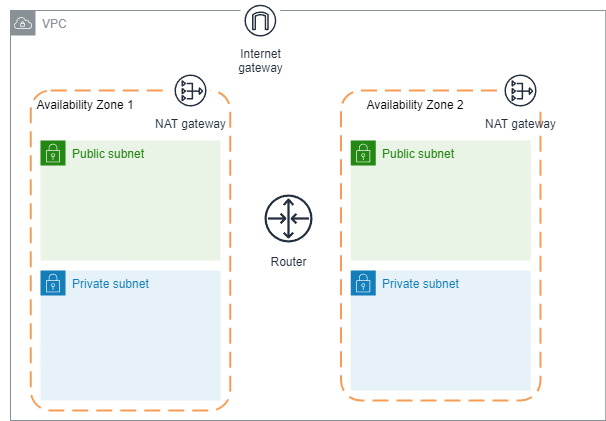

The diagram above was exported from draw.io. Its source (the exported page's mxGraphModel, read from the mxfile embedded in the PNG):
<mxGraphModel dx="794" dy="432" grid="1" gridSize="10" guides="1" tooltips="1" connect="1" arrows="1" fold="1" page="1" pageScale="1" pageWidth="827" pageHeight="1169" math="0" shadow="0">
  <root>
    <mxCell id="0" />
    <mxCell id="1" parent="0" />
    <mxCell id="FWz9FVMfNUh4Qd1frXFr-2" value="VPC" style="sketch=0;outlineConnect=0;gradientColor=none;html=1;whiteSpace=wrap;fontSize=12;fontStyle=0;shape=mxgraph.aws4.group;grIcon=mxgraph.aws4.group_vpc;strokeColor=#879196;fillColor=none;verticalAlign=top;align=left;spacingLeft=30;fontColor=#879196;dashed=0;" parent="1" vertex="1">
      <mxGeometry x="20" y="30" width="595.25" height="410" as="geometry" />
    </mxCell>
    <mxCell id="FWz9FVMfNUh4Qd1frXFr-6" value="" style="rounded=1;arcSize=10;dashed=1;strokeColor=#F59D56;fillColor=none;gradientColor=none;dashPattern=8 4;strokeWidth=2;" parent="1" vertex="1">
      <mxGeometry x="350.5" y="110" width="199.5" height="310" as="geometry" />
    </mxCell>
    <mxCell id="FWz9FVMfNUh4Qd1frXFr-3" value="Internet&#10;gateway" style="sketch=0;outlineConnect=0;fontColor=#232F3E;gradientColor=none;strokeColor=#232F3E;fillColor=#ffffff;dashed=0;verticalLabelPosition=bottom;verticalAlign=top;align=center;html=1;fontSize=12;fontStyle=0;aspect=fixed;shape=mxgraph.aws4.resourceIcon;resIcon=mxgraph.aws4.internet_gateway;" parent="1" vertex="1">
      <mxGeometry x="250" y="20.25" width="39.75" height="39.75" as="geometry" />
    </mxCell>
    <mxCell id="FWz9FVMfNUh4Qd1frXFr-4" value="NAT gateway" style="sketch=0;outlineConnect=0;fontColor=#232F3E;gradientColor=none;strokeColor=#232F3E;fillColor=#ffffff;dashed=0;verticalLabelPosition=bottom;verticalAlign=top;align=center;html=1;fontSize=12;fontStyle=0;aspect=fixed;shape=mxgraph.aws4.resourceIcon;resIcon=mxgraph.aws4.nat_gateway;" parent="1" vertex="1">
      <mxGeometry x="510" y="90" width="40" height="40" as="geometry" />
    </mxCell>
    <mxCell id="FWz9FVMfNUh4Qd1frXFr-7" value="Availability Zone 1" style="text;html=1;strokeColor=none;fillColor=none;align=center;verticalAlign=middle;whiteSpace=wrap;rounded=0;" parent="1" vertex="1">
      <mxGeometry x="10" y="110" width="170" height="30" as="geometry" />
    </mxCell>
    <mxCell id="FWz9FVMfNUh4Qd1frXFr-9" value="Availability Zone 2" style="text;html=1;strokeColor=none;fillColor=none;align=center;verticalAlign=middle;whiteSpace=wrap;rounded=0;" parent="1" vertex="1">
      <mxGeometry x="340" y="110" width="170" height="30" as="geometry" />
    </mxCell>
    <mxCell id="FWz9FVMfNUh4Qd1frXFr-10" value="Public subnet" style="points=[[0,0],[0.25,0],[0.5,0],[0.75,0],[1,0],[1,0.25],[1,0.5],[1,0.75],[1,1],[0.75,1],[0.5,1],[0.25,1],[0,1],[0,0.75],[0,0.5],[0,0.25]];outlineConnect=0;gradientColor=none;html=1;whiteSpace=wrap;fontSize=12;fontStyle=0;container=1;pointerEvents=0;collapsible=0;recursiveResize=0;shape=mxgraph.aws4.group;grIcon=mxgraph.aws4.group_security_group;grStroke=0;strokeColor=#248814;fillColor=#E9F3E6;verticalAlign=top;align=left;spacingLeft=30;fontColor=#248814;dashed=0;" parent="1" vertex="1">
      <mxGeometry x="50" y="160" width="180" height="120" as="geometry" />
    </mxCell>
    <mxCell id="FWz9FVMfNUh4Qd1frXFr-11" value="Private subnet" style="points=[[0,0],[0.25,0],[0.5,0],[0.75,0],[1,0],[1,0.25],[1,0.5],[1,0.75],[1,1],[0.75,1],[0.5,1],[0.25,1],[0,1],[0,0.75],[0,0.5],[0,0.25]];outlineConnect=0;gradientColor=none;html=1;whiteSpace=wrap;fontSize=12;fontStyle=0;container=1;pointerEvents=0;collapsible=0;recursiveResize=0;shape=mxgraph.aws4.group;grIcon=mxgraph.aws4.group_security_group;grStroke=0;strokeColor=#147EBA;fillColor=#E6F2F8;verticalAlign=top;align=left;spacingLeft=30;fontColor=#147EBA;dashed=0;" parent="1" vertex="1">
      <mxGeometry x="50" y="290" width="180" height="130" as="geometry" />
    </mxCell>
    <mxCell id="FWz9FVMfNUh4Qd1frXFr-13" value="Public subnet" style="points=[[0,0],[0.25,0],[0.5,0],[0.75,0],[1,0],[1,0.25],[1,0.5],[1,0.75],[1,1],[0.75,1],[0.5,1],[0.25,1],[0,1],[0,0.75],[0,0.5],[0,0.25]];outlineConnect=0;gradientColor=none;html=1;whiteSpace=wrap;fontSize=12;fontStyle=0;container=1;pointerEvents=0;collapsible=0;recursiveResize=0;shape=mxgraph.aws4.group;grIcon=mxgraph.aws4.group_security_group;grStroke=0;strokeColor=#248814;fillColor=#E9F3E6;verticalAlign=top;align=left;spacingLeft=30;fontColor=#248814;dashed=0;" parent="1" vertex="1">
      <mxGeometry x="360.25" y="160" width="180" height="120" as="geometry" />
    </mxCell>
    <mxCell id="FWz9FVMfNUh4Qd1frXFr-15" value="Private subnet" style="points=[[0,0],[0.25,0],[0.5,0],[0.75,0],[1,0],[1,0.25],[1,0.5],[1,0.75],[1,1],[0.75,1],[0.5,1],[0.25,1],[0,1],[0,0.75],[0,0.5],[0,0.25]];outlineConnect=0;gradientColor=none;html=1;whiteSpace=wrap;fontSize=12;fontStyle=0;container=1;pointerEvents=0;collapsible=0;recursiveResize=0;shape=mxgraph.aws4.group;grIcon=mxgraph.aws4.group_security_group;grStroke=0;strokeColor=#147EBA;fillColor=#E6F2F8;verticalAlign=top;align=left;spacingLeft=30;fontColor=#147EBA;dashed=0;" parent="1" vertex="1">
      <mxGeometry x="360.25" y="290" width="180" height="120" as="geometry" />
    </mxCell>
    <mxCell id="FWz9FVMfNUh4Qd1frXFr-17" value="" style="rounded=1;arcSize=10;dashed=1;strokeColor=#F59D56;fillColor=none;gradientColor=none;dashPattern=8 4;strokeWidth=2;" parent="1" vertex="1">
      <mxGeometry x="40.25" y="110" width="199.5" height="320" as="geometry" />
    </mxCell>
    <mxCell id="FWz9FVMfNUh4Qd1frXFr-5" value="NAT gateway" style="sketch=0;outlineConnect=0;fontColor=#232F3E;gradientColor=none;strokeColor=#232F3E;fillColor=#ffffff;dashed=0;verticalLabelPosition=bottom;verticalAlign=top;align=center;html=1;fontSize=12;fontStyle=0;aspect=fixed;shape=mxgraph.aws4.resourceIcon;resIcon=mxgraph.aws4.nat_gateway;" parent="1" vertex="1">
      <mxGeometry x="180" y="90" width="40" height="40" as="geometry" />
    </mxCell>
    <mxCell id="Z7bUqEJ-Jc66J5nKo3nG-9" value="Router" style="sketch=0;outlineConnect=0;fontColor=#232F3E;gradientColor=none;strokeColor=#232F3E;fillColor=#ffffff;dashed=0;verticalLabelPosition=bottom;verticalAlign=top;align=center;html=1;fontSize=12;fontStyle=0;aspect=fixed;shape=mxgraph.aws4.resourceIcon;resIcon=mxgraph.aws4.router;" parent="1" vertex="1">
      <mxGeometry x="268" y="208" width="60" height="60" as="geometry" />
    </mxCell>
  </root>
</mxGraphModel>